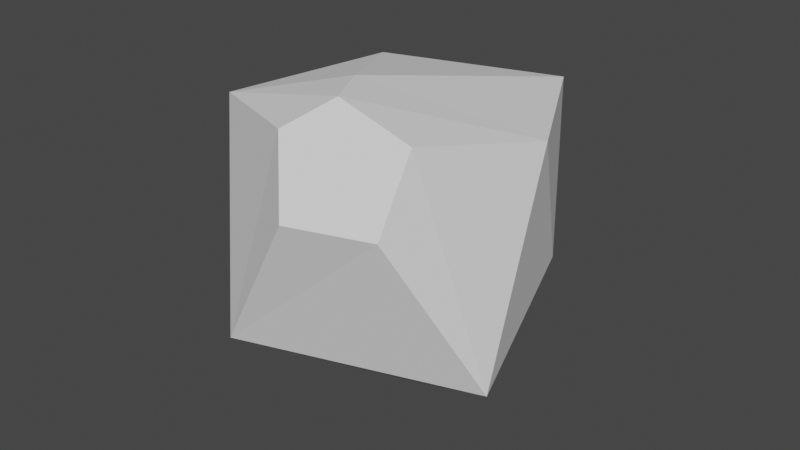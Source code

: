 # Source: rock01.blend  (saved by Blender 2.81.16; exported with 4.5.12 LTS)
import bpy
from mathutils import Matrix  # noqa: F401  (used for matrix-valued properties, if any)

bpy.ops.wm.read_factory_settings(use_empty=True)
scene = bpy.context.scene
scene.name = 'Scene'

# ---- collections
col_collection = bpy.data.collections.new('Collection'); scene.collection.children.link(col_collection)

# ---- world
world_world = bpy.data.worlds.new('World'); scene.world = world_world
world_world.use_nodes = True; world_world.node_tree.nodes.clear()
_N = world_world.node_tree.nodes; _L = world_world.node_tree.links
n0 = _N.new('ShaderNodeOutputWorld'); n0.name = 'World Output'; n0.location = (300, 300)
n1 = _N.new('ShaderNodeBackground'); n1.name = 'Background'; n1.location = (10, 300)
n1.inputs[0].default_value = (0.05088, 0.05088, 0.05088, 1.0)
_L.new(n1.outputs[0], n0.inputs[0])
n0.is_active_output = True
world_world.color = (0.05088, 0.05088, 0.05088)
world_world.use_sun_shadow = False
world_world.sun_shadow_jitter_overblur = 0.0

# ---- meshes
me_icosphere = bpy.data.meshes.new('Icosphere')
me_icosphere.from_pydata([(0.05602, 0.09599, -0.887), (0.7796, -0.4297, -0.3343), (-0.2204, -0.7546, -0.3343), (-0.8384, 0.09599, -0.3343), (-0.2204, 0.9466, -0.3343), (0.4974, 0.4296, -0.2195), (-0.5711, -0.3628, 0.4897), (-0.5216, 0.5236, 0.4409), (0.2743, 0.7873, 0.4325), (0.6415, 0.09599, 0.4564), (0.0564, -0.3082, 0.6879), (0.1825, -0.8412, 0.3246), (0.5114, -0.7123, 0.3115), (0.4902, -0.509, 0.5867), (0.1784, -0.5282, 0.6983), (0.03458, -0.681, 0.5887)], [], [(0, 1, 2), (1, 0, 5), (0, 2, 3), (0, 3, 4), (0, 4, 5), (1, 5, 9), (1, 9, 13, 12), (3, 2, 6), (4, 3, 7), (5, 4, 8), (14, 13, 9, 10), (6, 15, 14, 10), (3, 6, 7), (4, 7, 8), (5, 8, 9), (2, 1, 12, 11), (7, 6, 10), (8, 7, 10), (9, 8, 10), (11, 12, 13), (2, 11, 15, 6), (13, 14, 15, 11)])
_uv = me_icosphere.uv_layers.new(name='UVMap')
_uv.uv.foreach_set('vector', [0.8182, 0.0, 0.7273, 0.1575, 0.9091, 0.1575, 0.7273, 0.1575, 0.6364, 0.0, 0.5455, 0.1575, 0.09091, 0.0, 0.0, 0.1575, 0.1818, 0.1575, 0.2727, 0.0, 0.1818, 0.1575, 0.3636, 0.1575, 0.4545, 0.0, 0.3636, 0.1575, 0.5455, 0.1575, 0.7273, 0.1575, 0.5455, 0.1575, 0.6364, 0.3149, 0.7273, 0.1575, 0.6364, 0.3149, 0.7472, 0.3149, 0.7874, 0.2617, 0.1818, 0.1575, 0.0, 0.1575, 0.09091, 0.3149, 0.3636, 0.1575, 0.1818, 0.1575, 0.2727, 0.3149, 0.5455, 0.1575, 0.3636, 0.1575, 0.4545, 0.3149, 0.7583, 0.4186, 0.7472, 0.3149, 0.6364, 0.3149, 0.7273, 0.4724, 1.0, 0.3149, 0.8837, 0.3149, 0.878, 0.4186, 0.9091, 0.4724, 0.1818, 0.1575, 0.09091, 0.3149, 0.2727, 0.3149, 0.3636, 0.1575, 0.2727, 0.3149, 0.4545, 0.3149, 0.5455, 0.1575, 0.4545, 0.3149, 0.6364, 0.3149, 0.9091, 0.1575, 0.7273, 0.1575, 0.7874, 0.2617, 0.8489, 0.2617, 0.2727, 0.3149, 0.09091, 0.3149, 0.1818, 0.4724, 0.4545, 0.3149, 0.2727, 0.3149, 0.3636, 0.4724, 0.6364, 0.3149, 0.4545, 0.3149, 0.5455, 0.4724, 0.8489, 0.2617, 0.8336, 0.2883, 0.8226, 0.3149, 0.9091, 0.1575, 0.8489, 0.2617, 0.8837, 0.3149, 1.0, 0.3149, 0.8226, 0.3149, 0.8692, 0.3149, 0.8837, 0.3149, 0.8489, 0.2617])
me_icosphere.use_remesh_fix_poles = True
me_icosphere.use_remesh_preserve_attributes = False
me_icosphere.use_mirror_vertex_groups = False
me_icosphere.update()

# ---- objects
ob_rock01 = bpy.data.objects.new('rock01', me_icosphere)

# ---- transforms, parenting, visibility, modifiers, constraints
ob_rock01.location = (0.0, 0.0, 0.0)
ob_rock01.lineart.crease_threshold = 0.0

# ---- collection membership
col_collection.objects.link(ob_rock01)

# ---- scene / render settings (as saved in the file)
scene.frame_start = 1; scene.frame_end = 250; scene.frame_set(1)
scene.render.engine = 'BLENDER_EEVEE_NEXT'
scene.cycles.use_denoising = False
scene.cycles.samples = 128
scene.cycles.sampling_pattern = 'TABULATED_SOBOL'
scene.cycles.use_adaptive_sampling = False
scene.cycles.use_light_tree = False
scene.view_settings.view_transform = 'Filmic'
bpy.context.view_layer.update()

# ---- added for rendering (the .blend has no active camera and no usable light): camera, sun
cam_auto = bpy.data.cameras.new('AutoCamera')
cam_auto.lens = 50.0
cam_auto.sensor_width = 36.0
cam_auto.clip_end = 1000.0
ob_auto_camera = bpy.data.objects.new('AutoCamera', cam_auto)
scene.collection.objects.link(ob_auto_camera)
ob_auto_camera.location = (2.64056, -3.15122, 2.04157)
ob_auto_camera.rotation_euler = (1.09748, -7.21219e-08, 0.694738)
scene.camera = ob_auto_camera
light_auto_sun = bpy.data.lights.new('AutoSun', 'SUN')
light_auto_sun.energy = 3.0
light_auto_sun.angle = 0.0523599
ob_auto_sun = bpy.data.objects.new('AutoSun', light_auto_sun)
scene.collection.objects.link(ob_auto_sun)
ob_auto_sun.rotation_euler = (0.872665, 0.174533, 0.523599)
bpy.context.view_layer.update()
